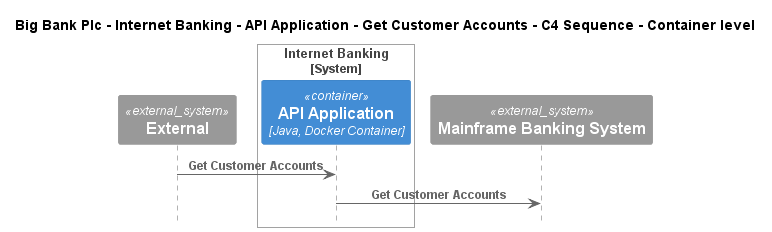

The diagram above was rendered by PlantUML. Its source (embedded in the PNG):
@startuml
!include ..\..\..\..\..\..\..\.c4s\C4_Sequence.puml

title Big Bank Plc - Internet Banking - API Application - Get Customer Accounts - C4 Sequence - Container level

System_Ext(C4InterFlow.SoftwareSystems.ExternalSystem, "External", "")

System_Boundary(BigBankPlc.SoftwareSystems.InternetBanking, "Internet Banking")
    Container(BigBankPlc.SoftwareSystems.InternetBanking.Containers.APIApplication, "API Application", "Java, Docker Container", "Provides Internet banking functionality via API")
Boundary_End()
System_Ext(BigBankPlc.SoftwareSystems.MainframeBankingSystem, "Mainframe Banking System", "")

Rel(C4InterFlow.SoftwareSystems.ExternalSystem, BigBankPlc.SoftwareSystems.InternetBanking.Containers.APIApplication, "Get Customer Accounts")
Rel(BigBankPlc.SoftwareSystems.InternetBanking.Containers.APIApplication, BigBankPlc.SoftwareSystems.MainframeBankingSystem, "Get Customer Accounts")


@enduml